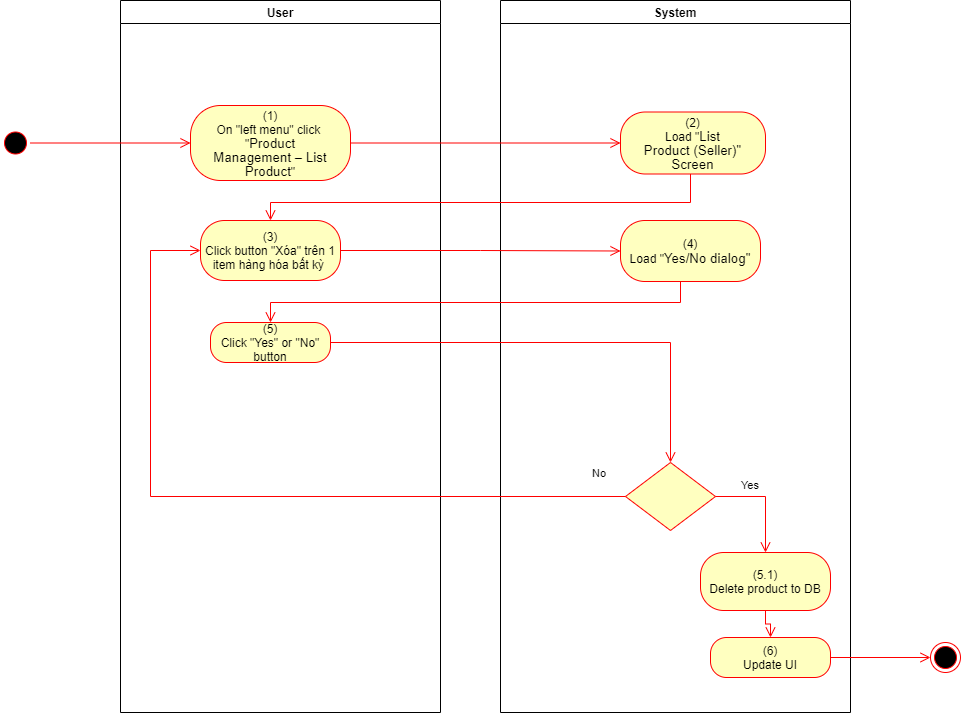

The diagram above was exported from draw.io. Its source (the exported page's mxGraphModel, read from the mxfile embedded in the PNG):
<mxGraphModel dx="1086" dy="806" grid="1" gridSize="10" guides="1" tooltips="1" connect="1" arrows="1" fold="1" page="1" pageScale="1" pageWidth="850" pageHeight="1100" math="0" shadow="0">
  <root>
    <mxCell id="0" />
    <mxCell id="1" parent="0" />
    <mxCell id="-u_AlVoDMZeAR8bXWIqy-1" value="User" style="swimlane;whiteSpace=wrap" parent="1" vertex="1">
      <mxGeometry x="140" y="128" width="320" height="712" as="geometry">
        <mxRectangle x="120" y="128" width="60" height="23" as="alternateBounds" />
      </mxGeometry>
    </mxCell>
    <mxCell id="-u_AlVoDMZeAR8bXWIqy-2" value="(1)&lt;br style=&quot;padding: 0px ; margin: 0px&quot;&gt;On &quot;left menu&quot; click&amp;nbsp;&lt;br style=&quot;padding: 0px ; margin: 0px&quot;&gt;&quot;&lt;span lang=&quot;EN-GB&quot; style=&quot;font-size: 10pt ; line-height: 14.2667px ; font-family: &amp;#34;arial&amp;#34; , sans-serif&quot;&gt;Product&lt;br&gt;Management – List Product&lt;/span&gt;&quot;" style="rounded=1;whiteSpace=wrap;html=1;arcSize=40;fontColor=#000000;fillColor=#ffffc0;strokeColor=#ff0000;" parent="-u_AlVoDMZeAR8bXWIqy-1" vertex="1">
      <mxGeometry x="70" y="105" width="160" height="75" as="geometry" />
    </mxCell>
    <mxCell id="-u_AlVoDMZeAR8bXWIqy-3" value="(3)&lt;br&gt;Click button &quot;Xóa&quot; trên 1 item hàng hóa bất kỳ&amp;nbsp;" style="rounded=1;whiteSpace=wrap;html=1;arcSize=40;fontColor=#000000;fillColor=#ffffc0;strokeColor=#ff0000;" parent="-u_AlVoDMZeAR8bXWIqy-1" vertex="1">
      <mxGeometry x="80" y="220" width="140" height="60" as="geometry" />
    </mxCell>
    <mxCell id="-u_AlVoDMZeAR8bXWIqy-4" value="(5)&lt;br&gt;Click &quot;Yes&quot; or &quot;No&quot; button" style="rounded=1;whiteSpace=wrap;html=1;arcSize=40;fontColor=#000000;fillColor=#ffffc0;strokeColor=#ff0000;" parent="-u_AlVoDMZeAR8bXWIqy-1" vertex="1">
      <mxGeometry x="90" y="322" width="120" height="40" as="geometry" />
    </mxCell>
    <mxCell id="-u_AlVoDMZeAR8bXWIqy-5" value="System" style="swimlane;whiteSpace=wrap;startSize=23;" parent="1" vertex="1">
      <mxGeometry x="520" y="128" width="350" height="712" as="geometry" />
    </mxCell>
    <mxCell id="-u_AlVoDMZeAR8bXWIqy-6" value="(2)&lt;br&gt;Load &quot;&lt;span lang=&quot;EN-GB&quot; style=&quot;font-size: 10pt ; line-height: 14.2667px ; font-family: &amp;#34;arial&amp;#34; , sans-serif&quot;&gt;&lt;span lang=&quot;EN-GB&quot; style=&quot;font-size: 10pt ; line-height: 14.2667px&quot;&gt;List&lt;br&gt;Product (Seller)&lt;/span&gt;&quot;&lt;br&gt;Screen&lt;/span&gt;" style="rounded=1;whiteSpace=wrap;html=1;arcSize=40;fontColor=#000000;fillColor=#ffffc0;strokeColor=#ff0000;" parent="-u_AlVoDMZeAR8bXWIqy-5" vertex="1">
      <mxGeometry x="120" y="111.5" width="145" height="62" as="geometry" />
    </mxCell>
    <mxCell id="-u_AlVoDMZeAR8bXWIqy-7" value="" style="rhombus;whiteSpace=wrap;html=1;fillColor=#ffffc0;strokeColor=#ff0000;" parent="-u_AlVoDMZeAR8bXWIqy-5" vertex="1">
      <mxGeometry x="125" y="462" width="90" height="68" as="geometry" />
    </mxCell>
    <mxCell id="-u_AlVoDMZeAR8bXWIqy-8" value="Yes" style="edgeStyle=orthogonalEdgeStyle;html=1;align=left;verticalAlign=top;endArrow=open;endSize=8;strokeColor=#ff0000;rounded=0;exitX=1;exitY=0.5;exitDx=0;exitDy=0;" parent="-u_AlVoDMZeAR8bXWIqy-5" source="-u_AlVoDMZeAR8bXWIqy-7" target="-u_AlVoDMZeAR8bXWIqy-9" edge="1">
      <mxGeometry x="-0.5495" y="24" relative="1" as="geometry">
        <mxPoint x="170" y="552" as="targetPoint" />
        <mxPoint as="offset" />
      </mxGeometry>
    </mxCell>
    <mxCell id="-u_AlVoDMZeAR8bXWIqy-9" value="(5.1)&lt;br&gt;Delete product to DB" style="rounded=1;whiteSpace=wrap;html=1;arcSize=40;fontColor=#000000;fillColor=#ffffc0;strokeColor=#ff0000;" parent="-u_AlVoDMZeAR8bXWIqy-5" vertex="1">
      <mxGeometry x="200" y="552" width="130" height="58" as="geometry" />
    </mxCell>
    <mxCell id="-u_AlVoDMZeAR8bXWIqy-10" value="(6)&lt;br&gt;Update UI" style="rounded=1;whiteSpace=wrap;html=1;arcSize=40;fontColor=#000000;fillColor=#ffffc0;strokeColor=#ff0000;" parent="-u_AlVoDMZeAR8bXWIqy-5" vertex="1">
      <mxGeometry x="210" y="637" width="120" height="40" as="geometry" />
    </mxCell>
    <mxCell id="-u_AlVoDMZeAR8bXWIqy-11" value="" style="edgeStyle=orthogonalEdgeStyle;html=1;verticalAlign=bottom;endArrow=open;endSize=8;strokeColor=#ff0000;rounded=0;exitX=0.5;exitY=1;exitDx=0;exitDy=0;entryX=0.5;entryY=0;entryDx=0;entryDy=0;" parent="-u_AlVoDMZeAR8bXWIqy-5" source="-u_AlVoDMZeAR8bXWIqy-9" target="-u_AlVoDMZeAR8bXWIqy-10" edge="1">
      <mxGeometry relative="1" as="geometry">
        <mxPoint x="170" y="642" as="targetPoint" />
      </mxGeometry>
    </mxCell>
    <mxCell id="-u_AlVoDMZeAR8bXWIqy-12" value="(4)&lt;br&gt;Load &quot;&lt;font face=&quot;arial, sans-serif&quot;&gt;&lt;span style=&quot;font-size: 13.3333px&quot;&gt;Yes/No dialog&quot;&lt;/span&gt;&lt;/font&gt;" style="rounded=1;whiteSpace=wrap;html=1;arcSize=40;fontColor=#000000;fillColor=#ffffc0;strokeColor=#ff0000;" parent="-u_AlVoDMZeAR8bXWIqy-5" vertex="1">
      <mxGeometry x="120" y="220" width="140" height="61" as="geometry" />
    </mxCell>
    <mxCell id="-u_AlVoDMZeAR8bXWIqy-13" value="" style="ellipse;html=1;shape=startState;fillColor=#000000;strokeColor=#ff0000;" parent="1" vertex="1">
      <mxGeometry x="20" y="255.5" width="30" height="30" as="geometry" />
    </mxCell>
    <mxCell id="-u_AlVoDMZeAR8bXWIqy-14" value="" style="edgeStyle=orthogonalEdgeStyle;html=1;verticalAlign=bottom;endArrow=open;endSize=8;strokeColor=#ff0000;rounded=0;entryX=0;entryY=0.5;entryDx=0;entryDy=0;" parent="1" source="-u_AlVoDMZeAR8bXWIqy-13" target="-u_AlVoDMZeAR8bXWIqy-2" edge="1">
      <mxGeometry relative="1" as="geometry">
        <mxPoint x="200" y="253" as="targetPoint" />
      </mxGeometry>
    </mxCell>
    <mxCell id="-u_AlVoDMZeAR8bXWIqy-15" value="" style="edgeStyle=orthogonalEdgeStyle;html=1;verticalAlign=bottom;endArrow=open;endSize=8;strokeColor=#ff0000;rounded=0;entryX=0;entryY=0.5;entryDx=0;entryDy=0;" parent="1" source="-u_AlVoDMZeAR8bXWIqy-2" target="-u_AlVoDMZeAR8bXWIqy-6" edge="1">
      <mxGeometry relative="1" as="geometry">
        <mxPoint x="600" y="271" as="targetPoint" />
      </mxGeometry>
    </mxCell>
    <mxCell id="-u_AlVoDMZeAR8bXWIqy-16" value="" style="edgeStyle=orthogonalEdgeStyle;html=1;verticalAlign=bottom;endArrow=open;endSize=8;strokeColor=#ff0000;rounded=0;entryX=0.5;entryY=0;entryDx=0;entryDy=0;" parent="1" source="-u_AlVoDMZeAR8bXWIqy-6" target="-u_AlVoDMZeAR8bXWIqy-3" edge="1">
      <mxGeometry relative="1" as="geometry">
        <mxPoint x="685" y="350" as="targetPoint" />
        <Array as="points">
          <mxPoint x="710" y="330" />
          <mxPoint x="290" y="330" />
        </Array>
      </mxGeometry>
    </mxCell>
    <mxCell id="-u_AlVoDMZeAR8bXWIqy-17" value="" style="ellipse;html=1;shape=endState;fillColor=#000000;strokeColor=#ff0000;" parent="1" vertex="1">
      <mxGeometry x="950" y="770" width="30" height="30" as="geometry" />
    </mxCell>
    <mxCell id="-u_AlVoDMZeAR8bXWIqy-18" value="" style="edgeStyle=orthogonalEdgeStyle;html=1;verticalAlign=bottom;endArrow=open;endSize=8;strokeColor=#ff0000;rounded=0;exitX=1;exitY=0.5;exitDx=0;exitDy=0;entryX=0;entryY=0.5;entryDx=0;entryDy=0;" parent="1" source="-u_AlVoDMZeAR8bXWIqy-10" target="-u_AlVoDMZeAR8bXWIqy-17" edge="1">
      <mxGeometry relative="1" as="geometry">
        <mxPoint x="820" y="760" as="targetPoint" />
        <mxPoint x="820" y="700" as="sourcePoint" />
      </mxGeometry>
    </mxCell>
    <mxCell id="-u_AlVoDMZeAR8bXWIqy-19" value="" style="edgeStyle=orthogonalEdgeStyle;html=1;verticalAlign=bottom;endArrow=open;endSize=8;strokeColor=#ff0000;rounded=0;entryX=0;entryY=0.5;entryDx=0;entryDy=0;" parent="1" source="-u_AlVoDMZeAR8bXWIqy-3" target="-u_AlVoDMZeAR8bXWIqy-12" edge="1">
      <mxGeometry relative="1" as="geometry">
        <mxPoint x="280" y="463" as="targetPoint" />
      </mxGeometry>
    </mxCell>
    <mxCell id="-u_AlVoDMZeAR8bXWIqy-20" value="" style="edgeStyle=orthogonalEdgeStyle;html=1;verticalAlign=bottom;endArrow=open;endSize=8;strokeColor=#ff0000;rounded=0;entryX=0.5;entryY=0;entryDx=0;entryDy=0;" parent="1" source="-u_AlVoDMZeAR8bXWIqy-12" target="-u_AlVoDMZeAR8bXWIqy-4" edge="1">
      <mxGeometry relative="1" as="geometry">
        <mxPoint x="690" y="460" as="targetPoint" />
        <Array as="points">
          <mxPoint x="700" y="430" />
          <mxPoint x="290" y="430" />
        </Array>
      </mxGeometry>
    </mxCell>
    <mxCell id="-u_AlVoDMZeAR8bXWIqy-21" value="" style="edgeStyle=orthogonalEdgeStyle;html=1;verticalAlign=bottom;endArrow=open;endSize=8;strokeColor=#ff0000;rounded=0;entryX=0.5;entryY=0;entryDx=0;entryDy=0;" parent="1" source="-u_AlVoDMZeAR8bXWIqy-4" target="-u_AlVoDMZeAR8bXWIqy-7" edge="1">
      <mxGeometry relative="1" as="geometry">
        <mxPoint x="700" y="550" as="targetPoint" />
      </mxGeometry>
    </mxCell>
    <mxCell id="-u_AlVoDMZeAR8bXWIqy-22" value="No" style="edgeStyle=orthogonalEdgeStyle;html=1;align=left;verticalAlign=bottom;endArrow=open;endSize=8;strokeColor=#ff0000;rounded=0;entryX=0;entryY=0.5;entryDx=0;entryDy=0;exitX=0;exitY=0.5;exitDx=0;exitDy=0;" parent="1" source="-u_AlVoDMZeAR8bXWIqy-7" target="-u_AlVoDMZeAR8bXWIqy-3" edge="1">
      <mxGeometry x="-0.9092" y="-14" relative="1" as="geometry">
        <mxPoint x="590" y="680" as="targetPoint" />
        <Array as="points">
          <mxPoint x="170" y="624" />
          <mxPoint x="170" y="378" />
        </Array>
        <mxPoint as="offset" />
      </mxGeometry>
    </mxCell>
  </root>
</mxGraphModel>